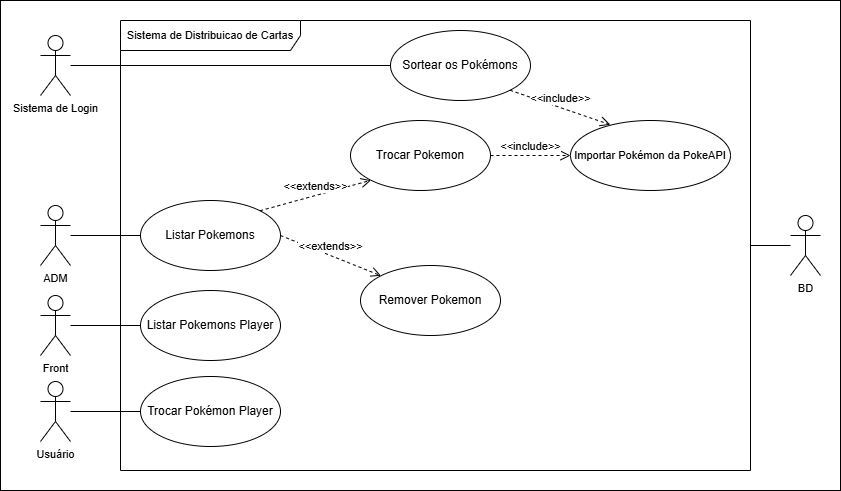

The diagram above was exported from draw.io. Its source (the exported page's mxGraphModel, read from the mxfile embedded in the PNG):
<mxGraphModel dx="1044" dy="626" grid="1" gridSize="10" guides="1" tooltips="1" connect="1" arrows="1" fold="1" page="1" pageScale="1" pageWidth="827" pageHeight="1169" math="0" shadow="0">
  <root>
    <mxCell id="0" />
    <mxCell id="1" parent="0" />
    <mxCell id="MzU-slYzMnecPZMP6GnU-2" value="" style="rounded=0;whiteSpace=wrap;html=1;" vertex="1" parent="1">
      <mxGeometry x="410" y="500" width="840" height="490" as="geometry" />
    </mxCell>
    <mxCell id="ezxSts8ta102sGjIqSHR-75" value="Sortear os Pokémons" style="ellipse;whiteSpace=wrap;html=1;" parent="1" vertex="1">
      <mxGeometry x="800" y="530" width="140" height="70" as="geometry" />
    </mxCell>
    <mxCell id="ezxSts8ta102sGjIqSHR-77" value="Importar Pokémon da PokeAPI" style="ellipse;whiteSpace=wrap;html=1;fontFamily=Helvetica;fontSize=11;fontColor=default;labelBackgroundColor=default;" parent="1" vertex="1">
      <mxGeometry x="980" y="620" width="160" height="70" as="geometry" />
    </mxCell>
    <mxCell id="ezxSts8ta102sGjIqSHR-83" value="Listar Pokemons Player" style="ellipse;whiteSpace=wrap;html=1;" parent="1" vertex="1">
      <mxGeometry x="550" y="790" width="140" height="70" as="geometry" />
    </mxCell>
    <mxCell id="ezxSts8ta102sGjIqSHR-88" value="Trocar Pokémon Player" style="ellipse;whiteSpace=wrap;html=1;" parent="1" vertex="1">
      <mxGeometry x="550" y="876" width="140" height="70" as="geometry" />
    </mxCell>
    <mxCell id="ezxSts8ta102sGjIqSHR-106" value="Remover Pokemon" style="ellipse;whiteSpace=wrap;html=1;" parent="1" vertex="1">
      <mxGeometry x="770" y="765" width="140" height="70" as="geometry" />
    </mxCell>
    <mxCell id="ezxSts8ta102sGjIqSHR-139" value="&lt;div&gt;&lt;br&gt;&lt;/div&gt;&lt;div&gt;&lt;br&gt;&lt;/div&gt;" style="edgeStyle=none;shape=connector;rounded=0;orthogonalLoop=1;jettySize=auto;html=1;strokeColor=default;align=center;verticalAlign=middle;fontFamily=Helvetica;fontSize=11;fontColor=default;labelBackgroundColor=default;endArrow=none;endFill=0;startFill=0;" parent="1" source="ezxSts8ta102sGjIqSHR-109" target="ezxSts8ta102sGjIqSHR-113" edge="1">
      <mxGeometry x="0.0673" y="6" relative="1" as="geometry">
        <mxPoint as="offset" />
      </mxGeometry>
    </mxCell>
    <mxCell id="ezxSts8ta102sGjIqSHR-109" value="ADM" style="shape=umlActor;verticalLabelPosition=bottom;verticalAlign=top;html=1;fontFamily=Helvetica;fontSize=11;fontColor=default;labelBackgroundColor=default;" parent="1" vertex="1">
      <mxGeometry x="450" y="705" width="30" height="60" as="geometry" />
    </mxCell>
    <mxCell id="ezxSts8ta102sGjIqSHR-113" value="Listar Pokemons" style="ellipse;whiteSpace=wrap;html=1;" parent="1" vertex="1">
      <mxGeometry x="550" y="700" width="140" height="70" as="geometry" />
    </mxCell>
    <mxCell id="ezxSts8ta102sGjIqSHR-119" value="&amp;lt;&amp;lt;extends&amp;gt;&amp;gt;" style="html=1;verticalAlign=bottom;endArrow=open;dashed=1;endSize=8;curved=0;rounded=0;strokeColor=default;align=center;fontFamily=Helvetica;fontSize=11;fontColor=default;labelBackgroundColor=default;exitX=1;exitY=0.5;exitDx=0;exitDy=0;entryX=0;entryY=0;entryDx=0;entryDy=0;" parent="1" source="ezxSts8ta102sGjIqSHR-113" target="ezxSts8ta102sGjIqSHR-106" edge="1">
      <mxGeometry relative="1" as="geometry">
        <mxPoint x="-161" y="835" as="sourcePoint" />
        <mxPoint x="-59" y="865" as="targetPoint" />
      </mxGeometry>
    </mxCell>
    <mxCell id="ezxSts8ta102sGjIqSHR-125" value="&amp;lt;&amp;lt;include&lt;span style=&quot;background-color: light-dark(#ffffff, var(--ge-dark-color, #121212)); color: light-dark(rgb(0, 0, 0), rgb(255, 255, 255));&quot;&gt;&amp;gt;&amp;gt;&lt;/span&gt;" style="html=1;verticalAlign=bottom;endArrow=open;dashed=1;endSize=8;curved=0;rounded=0;strokeColor=default;align=center;fontFamily=Helvetica;fontSize=11;fontColor=default;labelBackgroundColor=default;entryX=0.249;entryY=0.061;entryDx=0;entryDy=0;exitX=1;exitY=1;exitDx=0;exitDy=0;entryPerimeter=0;" parent="1" source="ezxSts8ta102sGjIqSHR-75" target="ezxSts8ta102sGjIqSHR-77" edge="1">
      <mxGeometry relative="1" as="geometry">
        <mxPoint x="1000" y="550" as="sourcePoint" />
        <mxPoint x="980" y="530" as="targetPoint" />
      </mxGeometry>
    </mxCell>
    <mxCell id="ezxSts8ta102sGjIqSHR-142" style="edgeStyle=none;shape=connector;rounded=0;orthogonalLoop=1;jettySize=auto;html=1;entryX=0;entryY=0.5;entryDx=0;entryDy=0;strokeColor=default;align=center;verticalAlign=middle;fontFamily=Helvetica;fontSize=11;fontColor=default;labelBackgroundColor=default;startFill=0;endArrow=none;endFill=0;" parent="1" source="ezxSts8ta102sGjIqSHR-140" target="ezxSts8ta102sGjIqSHR-83" edge="1">
      <mxGeometry relative="1" as="geometry" />
    </mxCell>
    <mxCell id="ezxSts8ta102sGjIqSHR-157" style="edgeStyle=none;shape=connector;rounded=0;orthogonalLoop=1;jettySize=auto;html=1;strokeColor=default;align=center;verticalAlign=middle;fontFamily=Helvetica;fontSize=11;fontColor=default;labelBackgroundColor=default;startFill=0;endArrow=none;endFill=0;entryX=0;entryY=0.5;entryDx=0;entryDy=0;" parent="1" source="ezxSts8ta102sGjIqSHR-161" target="ezxSts8ta102sGjIqSHR-88" edge="1">
      <mxGeometry relative="1" as="geometry">
        <mxPoint x="290" y="940" as="sourcePoint" />
      </mxGeometry>
    </mxCell>
    <mxCell id="ezxSts8ta102sGjIqSHR-140" value="Front" style="shape=umlActor;verticalLabelPosition=bottom;verticalAlign=top;html=1;fontFamily=Helvetica;fontSize=11;fontColor=default;labelBackgroundColor=default;" parent="1" vertex="1">
      <mxGeometry x="450" y="795" width="30" height="60" as="geometry" />
    </mxCell>
    <mxCell id="ezxSts8ta102sGjIqSHR-144" value="Trocar Pokemon" style="ellipse;whiteSpace=wrap;html=1;" parent="1" vertex="1">
      <mxGeometry x="760" y="620" width="140" height="70" as="geometry" />
    </mxCell>
    <mxCell id="ezxSts8ta102sGjIqSHR-146" value="&amp;lt;&amp;lt;extends&amp;gt;&amp;gt;" style="html=1;verticalAlign=bottom;endArrow=open;dashed=1;endSize=8;curved=0;rounded=0;strokeColor=default;align=center;fontFamily=Helvetica;fontSize=11;fontColor=default;labelBackgroundColor=default;entryX=0;entryY=1;entryDx=0;entryDy=0;exitX=1;exitY=0;exitDx=0;exitDy=0;" parent="1" source="ezxSts8ta102sGjIqSHR-113" target="ezxSts8ta102sGjIqSHR-144" edge="1">
      <mxGeometry relative="1" as="geometry">
        <mxPoint x="460" y="705" as="sourcePoint" />
        <mxPoint x="460" y="635" as="targetPoint" />
      </mxGeometry>
    </mxCell>
    <mxCell id="ezxSts8ta102sGjIqSHR-148" value="&amp;lt;&amp;lt;include&lt;span style=&quot;background-color: light-dark(#ffffff, var(--ge-dark-color, #121212)); color: light-dark(rgb(0, 0, 0), rgb(255, 255, 255));&quot;&gt;&amp;gt;&amp;gt;&lt;/span&gt;" style="html=1;verticalAlign=bottom;endArrow=open;dashed=1;endSize=8;curved=0;rounded=0;strokeColor=default;align=center;fontFamily=Helvetica;fontSize=11;fontColor=default;labelBackgroundColor=default;exitX=1;exitY=0.5;exitDx=0;exitDy=0;" parent="1" source="ezxSts8ta102sGjIqSHR-144" target="ezxSts8ta102sGjIqSHR-77" edge="1">
      <mxGeometry relative="1" as="geometry">
        <mxPoint x="1000" y="440" as="sourcePoint" />
        <mxPoint x="820" y="580" as="targetPoint" />
      </mxGeometry>
    </mxCell>
    <mxCell id="ezxSts8ta102sGjIqSHR-159" value="Sistema de Distribuicao de Cartas" style="shape=umlFrame;whiteSpace=wrap;html=1;pointerEvents=0;fontFamily=Helvetica;fontSize=11;fontColor=default;labelBackgroundColor=default;width=180;height=30;" parent="1" vertex="1">
      <mxGeometry x="530" y="520" width="630" height="450" as="geometry" />
    </mxCell>
    <mxCell id="ezxSts8ta102sGjIqSHR-165" style="edgeStyle=none;shape=connector;rounded=0;orthogonalLoop=1;jettySize=auto;html=1;entryX=0;entryY=0.5;entryDx=0;entryDy=0;strokeColor=default;align=center;verticalAlign=middle;fontFamily=Helvetica;fontSize=11;fontColor=default;labelBackgroundColor=default;startFill=0;endArrow=none;endFill=0;" parent="1" source="ezxSts8ta102sGjIqSHR-160" target="ezxSts8ta102sGjIqSHR-75" edge="1">
      <mxGeometry relative="1" as="geometry" />
    </mxCell>
    <mxCell id="ezxSts8ta102sGjIqSHR-160" value="Sistema de Login" style="shape=umlActor;verticalLabelPosition=bottom;verticalAlign=top;html=1;fontFamily=Helvetica;fontSize=11;fontColor=default;labelBackgroundColor=default;" parent="1" vertex="1">
      <mxGeometry x="450" y="535" width="30" height="60" as="geometry" />
    </mxCell>
    <mxCell id="ezxSts8ta102sGjIqSHR-161" value="Usuá&lt;span style=&quot;background-color: light-dark(#ffffff, var(--ge-dark-color, #121212)); color: light-dark(rgb(0, 0, 0), rgb(255, 255, 255));&quot;&gt;rio&lt;/span&gt;" style="shape=umlActor;verticalLabelPosition=bottom;verticalAlign=top;html=1;fontFamily=Helvetica;fontSize=11;fontColor=default;labelBackgroundColor=default;" parent="1" vertex="1">
      <mxGeometry x="450" y="881" width="30" height="60" as="geometry" />
    </mxCell>
    <mxCell id="ezxSts8ta102sGjIqSHR-167" style="edgeStyle=none;shape=connector;rounded=0;orthogonalLoop=1;jettySize=auto;html=1;strokeColor=default;align=center;verticalAlign=middle;fontFamily=Helvetica;fontSize=11;fontColor=default;labelBackgroundColor=default;startFill=0;endArrow=none;endFill=0;" parent="1" source="ezxSts8ta102sGjIqSHR-166" target="ezxSts8ta102sGjIqSHR-159" edge="1">
      <mxGeometry relative="1" as="geometry" />
    </mxCell>
    <mxCell id="ezxSts8ta102sGjIqSHR-166" value="BD&lt;div&gt;&lt;br&gt;&lt;/div&gt;" style="shape=umlActor;verticalLabelPosition=bottom;verticalAlign=top;html=1;fontFamily=Helvetica;fontSize=11;fontColor=default;labelBackgroundColor=default;" parent="1" vertex="1">
      <mxGeometry x="1200" y="715" width="30" height="60" as="geometry" />
    </mxCell>
  </root>
</mxGraphModel>